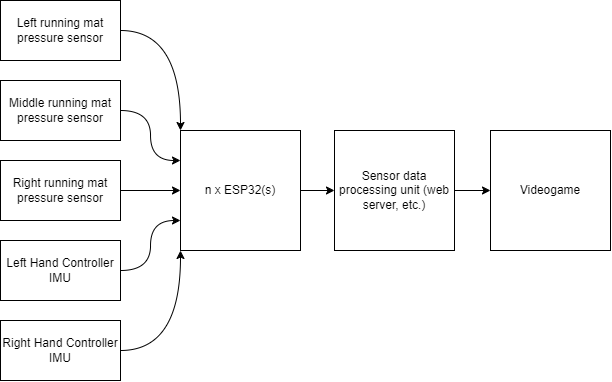

The diagram above was exported from draw.io. Its source (the exported page's mxGraphModel, read from the mxfile embedded in the PNG):
<mxGraphModel dx="1077" dy="559" grid="1" gridSize="10" guides="1" tooltips="1" connect="1" arrows="1" fold="1" page="1" pageScale="1" pageWidth="827" pageHeight="1169" math="0" shadow="0">
  <root>
    <mxCell id="0" />
    <mxCell id="1" parent="0" />
    <mxCell id="sNHeVaCK9WkUKxbYoAWt-12" style="edgeStyle=orthogonalEdgeStyle;rounded=0;orthogonalLoop=1;jettySize=auto;html=1;exitX=1;exitY=0.5;exitDx=0;exitDy=0;entryX=0;entryY=0;entryDx=0;entryDy=0;curved=1;" edge="1" parent="1" source="sNHeVaCK9WkUKxbYoAWt-1" target="sNHeVaCK9WkUKxbYoAWt-6">
      <mxGeometry relative="1" as="geometry" />
    </mxCell>
    <mxCell id="sNHeVaCK9WkUKxbYoAWt-1" value="Left running mat&lt;div&gt;pressure sensor&lt;br&gt;&lt;/div&gt;" style="rounded=0;whiteSpace=wrap;html=1;" vertex="1" parent="1">
      <mxGeometry x="10" y="10" width="120" height="60" as="geometry" />
    </mxCell>
    <mxCell id="sNHeVaCK9WkUKxbYoAWt-10" style="edgeStyle=orthogonalEdgeStyle;rounded=0;orthogonalLoop=1;jettySize=auto;html=1;exitX=1;exitY=0.5;exitDx=0;exitDy=0;entryX=0;entryY=0.5;entryDx=0;entryDy=0;curved=1;" edge="1" parent="1" source="sNHeVaCK9WkUKxbYoAWt-2" target="sNHeVaCK9WkUKxbYoAWt-6">
      <mxGeometry relative="1" as="geometry" />
    </mxCell>
    <mxCell id="sNHeVaCK9WkUKxbYoAWt-2" value="Right running mat&lt;div&gt;pressure sensor&lt;/div&gt;" style="rounded=0;whiteSpace=wrap;html=1;" vertex="1" parent="1">
      <mxGeometry x="10" y="170" width="120" height="60" as="geometry" />
    </mxCell>
    <mxCell id="sNHeVaCK9WkUKxbYoAWt-9" style="edgeStyle=orthogonalEdgeStyle;rounded=0;orthogonalLoop=1;jettySize=auto;html=1;exitX=1;exitY=0.5;exitDx=0;exitDy=0;entryX=0;entryY=0.25;entryDx=0;entryDy=0;curved=1;" edge="1" parent="1" source="sNHeVaCK9WkUKxbYoAWt-3" target="sNHeVaCK9WkUKxbYoAWt-6">
      <mxGeometry relative="1" as="geometry" />
    </mxCell>
    <mxCell id="sNHeVaCK9WkUKxbYoAWt-3" value="Middle running mat&lt;div&gt;pressure sensor&lt;br&gt;&lt;/div&gt;" style="rounded=0;whiteSpace=wrap;html=1;" vertex="1" parent="1">
      <mxGeometry x="10" y="90" width="120" height="60" as="geometry" />
    </mxCell>
    <mxCell id="sNHeVaCK9WkUKxbYoAWt-14" style="edgeStyle=orthogonalEdgeStyle;rounded=0;orthogonalLoop=1;jettySize=auto;html=1;exitX=1;exitY=0.5;exitDx=0;exitDy=0;entryX=0;entryY=1;entryDx=0;entryDy=0;curved=1;" edge="1" parent="1" source="sNHeVaCK9WkUKxbYoAWt-4" target="sNHeVaCK9WkUKxbYoAWt-6">
      <mxGeometry relative="1" as="geometry" />
    </mxCell>
    <mxCell id="sNHeVaCK9WkUKxbYoAWt-4" value="Right Hand Controller IMU" style="rounded=0;whiteSpace=wrap;html=1;" vertex="1" parent="1">
      <mxGeometry x="10" y="330" width="120" height="60" as="geometry" />
    </mxCell>
    <mxCell id="sNHeVaCK9WkUKxbYoAWt-13" style="edgeStyle=orthogonalEdgeStyle;rounded=0;orthogonalLoop=1;jettySize=auto;html=1;exitX=1;exitY=0.5;exitDx=0;exitDy=0;entryX=0;entryY=0.75;entryDx=0;entryDy=0;curved=1;" edge="1" parent="1" source="sNHeVaCK9WkUKxbYoAWt-5" target="sNHeVaCK9WkUKxbYoAWt-6">
      <mxGeometry relative="1" as="geometry" />
    </mxCell>
    <mxCell id="sNHeVaCK9WkUKxbYoAWt-5" value="Left Hand Controller IMU" style="rounded=0;whiteSpace=wrap;html=1;" vertex="1" parent="1">
      <mxGeometry x="10" y="250" width="120" height="60" as="geometry" />
    </mxCell>
    <mxCell id="sNHeVaCK9WkUKxbYoAWt-17" style="edgeStyle=orthogonalEdgeStyle;rounded=0;orthogonalLoop=1;jettySize=auto;html=1;exitX=1;exitY=0.5;exitDx=0;exitDy=0;entryX=0;entryY=0.5;entryDx=0;entryDy=0;" edge="1" parent="1" source="sNHeVaCK9WkUKxbYoAWt-6" target="sNHeVaCK9WkUKxbYoAWt-15">
      <mxGeometry relative="1" as="geometry" />
    </mxCell>
    <mxCell id="sNHeVaCK9WkUKxbYoAWt-6" value="n x ESP32(s)" style="rounded=0;whiteSpace=wrap;html=1;" vertex="1" parent="1">
      <mxGeometry x="190" y="140" width="120" height="120" as="geometry" />
    </mxCell>
    <mxCell id="sNHeVaCK9WkUKxbYoAWt-20" style="edgeStyle=orthogonalEdgeStyle;rounded=0;orthogonalLoop=1;jettySize=auto;html=1;exitX=1;exitY=0.5;exitDx=0;exitDy=0;entryX=0;entryY=0.5;entryDx=0;entryDy=0;" edge="1" parent="1" source="sNHeVaCK9WkUKxbYoAWt-15" target="sNHeVaCK9WkUKxbYoAWt-16">
      <mxGeometry relative="1" as="geometry" />
    </mxCell>
    <mxCell id="sNHeVaCK9WkUKxbYoAWt-15" value="Sensor data processing unit (web server, etc.)" style="rounded=0;whiteSpace=wrap;html=1;" vertex="1" parent="1">
      <mxGeometry x="344" y="140" width="120" height="120" as="geometry" />
    </mxCell>
    <mxCell id="sNHeVaCK9WkUKxbYoAWt-16" value="Videogame" style="rounded=0;whiteSpace=wrap;html=1;" vertex="1" parent="1">
      <mxGeometry x="500" y="140" width="120" height="120" as="geometry" />
    </mxCell>
  </root>
</mxGraphModel>